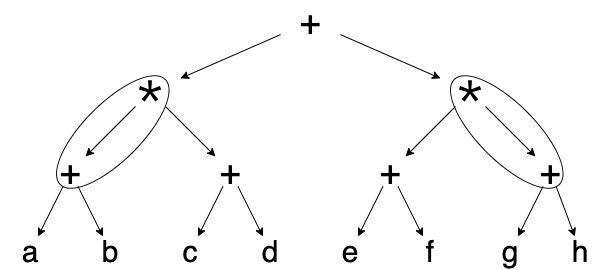

The diagram above was exported from draw.io. Its source (the exported page's mxGraphModel, read from the mxfile embedded in the PNG):
<mxGraphModel dx="946" dy="511" grid="1" gridSize="10" guides="1" tooltips="1" connect="1" arrows="1" fold="1" page="1" pageScale="1" pageWidth="850" pageHeight="1100" math="0" shadow="0">
  <root>
    <mxCell id="0" />
    <mxCell id="1" parent="0" />
    <mxCell id="8F54xXVPk5Ag87NQUpHN-100" value="&lt;span style=&quot;font-size: 36px&quot;&gt;+&lt;/span&gt;" style="text;html=1;strokeColor=none;fillColor=none;align=center;verticalAlign=middle;whiteSpace=wrap;rounded=0;spacing=0;" vertex="1" parent="1">
      <mxGeometry x="290" y="20" width="60" height="30" as="geometry" />
    </mxCell>
    <mxCell id="8F54xXVPk5Ag87NQUpHN-101" value="&lt;span style=&quot;font-size: 36px&quot;&gt;＊&lt;/span&gt;" style="text;html=1;strokeColor=none;fillColor=none;align=center;verticalAlign=middle;whiteSpace=wrap;rounded=0;spacing=0;" vertex="1" parent="1">
      <mxGeometry x="130" y="90" width="60" height="30" as="geometry" />
    </mxCell>
    <mxCell id="8F54xXVPk5Ag87NQUpHN-102" value="&lt;span style=&quot;font-size: 36px&quot;&gt;＊&lt;/span&gt;" style="text;html=1;strokeColor=none;fillColor=none;align=center;verticalAlign=middle;whiteSpace=wrap;rounded=0;spacing=0;" vertex="1" parent="1">
      <mxGeometry x="450" y="90" width="60" height="30" as="geometry" />
    </mxCell>
    <mxCell id="8F54xXVPk5Ag87NQUpHN-103" value="&lt;span style=&quot;font-size: 36px&quot;&gt;+&lt;/span&gt;" style="text;html=1;strokeColor=none;fillColor=none;align=center;verticalAlign=middle;whiteSpace=wrap;rounded=0;spacing=0;" vertex="1" parent="1">
      <mxGeometry x="50" y="170" width="60" height="30" as="geometry" />
    </mxCell>
    <mxCell id="8F54xXVPk5Ag87NQUpHN-104" value="&lt;span style=&quot;font-size: 36px&quot;&gt;+&lt;/span&gt;" style="text;html=1;strokeColor=none;fillColor=none;align=center;verticalAlign=middle;whiteSpace=wrap;rounded=0;spacing=0;" vertex="1" parent="1">
      <mxGeometry x="210" y="170" width="60" height="30" as="geometry" />
    </mxCell>
    <mxCell id="8F54xXVPk5Ag87NQUpHN-105" value="&lt;span style=&quot;font-size: 36px&quot;&gt;+&lt;/span&gt;" style="text;html=1;strokeColor=none;fillColor=none;align=center;verticalAlign=middle;whiteSpace=wrap;rounded=0;spacing=0;" vertex="1" parent="1">
      <mxGeometry x="370" y="170" width="60" height="30" as="geometry" />
    </mxCell>
    <mxCell id="8F54xXVPk5Ag87NQUpHN-106" value="&lt;span style=&quot;font-size: 36px&quot;&gt;+&lt;/span&gt;" style="text;html=1;strokeColor=none;fillColor=none;align=center;verticalAlign=middle;whiteSpace=wrap;rounded=0;spacing=0;" vertex="1" parent="1">
      <mxGeometry x="530" y="170" width="60" height="30" as="geometry" />
    </mxCell>
    <mxCell id="8F54xXVPk5Ag87NQUpHN-107" value="" style="endArrow=classic;html=1;rounded=0;" edge="1" parent="1" source="8F54xXVPk5Ag87NQUpHN-100" target="8F54xXVPk5Ag87NQUpHN-101">
      <mxGeometry width="50" height="50" relative="1" as="geometry">
        <mxPoint x="160" y="390" as="sourcePoint" />
        <mxPoint x="210" y="340" as="targetPoint" />
      </mxGeometry>
    </mxCell>
    <mxCell id="8F54xXVPk5Ag87NQUpHN-108" value="" style="endArrow=classic;html=1;rounded=0;" edge="1" parent="1" source="8F54xXVPk5Ag87NQUpHN-100" target="8F54xXVPk5Ag87NQUpHN-102">
      <mxGeometry width="50" height="50" relative="1" as="geometry">
        <mxPoint x="308.18181818181824" y="60" as="sourcePoint" />
        <mxPoint x="250" y="100" as="targetPoint" />
      </mxGeometry>
    </mxCell>
    <mxCell id="8F54xXVPk5Ag87NQUpHN-109" value="" style="endArrow=classic;html=1;rounded=0;" edge="1" parent="1" source="8F54xXVPk5Ag87NQUpHN-101" target="8F54xXVPk5Ag87NQUpHN-103">
      <mxGeometry width="50" height="50" relative="1" as="geometry">
        <mxPoint x="312.8571428571429" y="60" as="sourcePoint" />
        <mxPoint x="267.1428571428571" y="100" as="targetPoint" />
      </mxGeometry>
    </mxCell>
    <mxCell id="8F54xXVPk5Ag87NQUpHN-110" value="" style="endArrow=classic;html=1;rounded=0;" edge="1" parent="1" source="8F54xXVPk5Ag87NQUpHN-101" target="8F54xXVPk5Ag87NQUpHN-104">
      <mxGeometry width="50" height="50" relative="1" as="geometry">
        <mxPoint x="322.8571428571429" y="70" as="sourcePoint" />
        <mxPoint x="277.1428571428571" y="110" as="targetPoint" />
      </mxGeometry>
    </mxCell>
    <mxCell id="8F54xXVPk5Ag87NQUpHN-111" value="" style="endArrow=classic;html=1;rounded=0;" edge="1" parent="1" source="8F54xXVPk5Ag87NQUpHN-102" target="8F54xXVPk5Ag87NQUpHN-105">
      <mxGeometry width="50" height="50" relative="1" as="geometry">
        <mxPoint x="332.8571428571429" y="80" as="sourcePoint" />
        <mxPoint x="287.1428571428571" y="120" as="targetPoint" />
      </mxGeometry>
    </mxCell>
    <mxCell id="8F54xXVPk5Ag87NQUpHN-112" value="" style="endArrow=classic;html=1;rounded=0;" edge="1" parent="1" source="8F54xXVPk5Ag87NQUpHN-102" target="8F54xXVPk5Ag87NQUpHN-106">
      <mxGeometry width="50" height="50" relative="1" as="geometry">
        <mxPoint x="342.8571428571429" y="90" as="sourcePoint" />
        <mxPoint x="297.1428571428571" y="130" as="targetPoint" />
      </mxGeometry>
    </mxCell>
    <mxCell id="8F54xXVPk5Ag87NQUpHN-113" value="&lt;span style=&quot;font-size: 30px;&quot;&gt;a&lt;/span&gt;" style="text;html=1;strokeColor=none;fillColor=none;align=center;verticalAlign=middle;whiteSpace=wrap;rounded=0;spacing=0;fontSize=30;" vertex="1" parent="1">
      <mxGeometry x="10" y="250" width="60" height="30" as="geometry" />
    </mxCell>
    <mxCell id="8F54xXVPk5Ag87NQUpHN-114" value="&lt;span style=&quot;font-size: 30px;&quot;&gt;b&lt;/span&gt;" style="text;html=1;strokeColor=none;fillColor=none;align=center;verticalAlign=middle;whiteSpace=wrap;rounded=0;spacing=0;fontSize=30;" vertex="1" parent="1">
      <mxGeometry x="90" y="250" width="60" height="30" as="geometry" />
    </mxCell>
    <mxCell id="8F54xXVPk5Ag87NQUpHN-115" value="&lt;span style=&quot;font-size: 30px;&quot;&gt;c&lt;/span&gt;" style="text;html=1;strokeColor=none;fillColor=none;align=center;verticalAlign=middle;whiteSpace=wrap;rounded=0;spacing=0;fontSize=30;" vertex="1" parent="1">
      <mxGeometry x="170" y="250" width="60" height="30" as="geometry" />
    </mxCell>
    <mxCell id="8F54xXVPk5Ag87NQUpHN-116" value="&lt;span style=&quot;font-size: 30px;&quot;&gt;d&lt;/span&gt;" style="text;html=1;strokeColor=none;fillColor=none;align=center;verticalAlign=middle;whiteSpace=wrap;rounded=0;spacing=0;fontSize=30;" vertex="1" parent="1">
      <mxGeometry x="250" y="250" width="60" height="30" as="geometry" />
    </mxCell>
    <mxCell id="8F54xXVPk5Ag87NQUpHN-117" value="&lt;span style=&quot;font-size: 30px;&quot;&gt;e&lt;/span&gt;" style="text;html=1;strokeColor=none;fillColor=none;align=center;verticalAlign=middle;whiteSpace=wrap;rounded=0;spacing=0;fontSize=30;" vertex="1" parent="1">
      <mxGeometry x="330" y="250" width="60" height="30" as="geometry" />
    </mxCell>
    <mxCell id="8F54xXVPk5Ag87NQUpHN-118" value="&lt;span style=&quot;font-size: 30px;&quot;&gt;f&lt;/span&gt;" style="text;html=1;strokeColor=none;fillColor=none;align=center;verticalAlign=middle;whiteSpace=wrap;rounded=0;spacing=0;fontSize=30;" vertex="1" parent="1">
      <mxGeometry x="410" y="250" width="60" height="30" as="geometry" />
    </mxCell>
    <mxCell id="8F54xXVPk5Ag87NQUpHN-119" value="&lt;span style=&quot;font-size: 30px;&quot;&gt;g&lt;/span&gt;" style="text;html=1;strokeColor=none;fillColor=none;align=center;verticalAlign=middle;whiteSpace=wrap;rounded=0;spacing=0;fontSize=30;" vertex="1" parent="1">
      <mxGeometry x="490" y="250" width="60" height="30" as="geometry" />
    </mxCell>
    <mxCell id="8F54xXVPk5Ag87NQUpHN-120" value="&lt;span style=&quot;font-size: 30px;&quot;&gt;h&lt;/span&gt;" style="text;html=1;strokeColor=none;fillColor=none;align=center;verticalAlign=middle;whiteSpace=wrap;rounded=0;spacing=0;fontSize=30;" vertex="1" parent="1">
      <mxGeometry x="560" y="250" width="60" height="30" as="geometry" />
    </mxCell>
    <mxCell id="8F54xXVPk5Ag87NQUpHN-121" value="" style="endArrow=classic;html=1;rounded=0;" edge="1" parent="1" source="8F54xXVPk5Ag87NQUpHN-103" target="8F54xXVPk5Ag87NQUpHN-113">
      <mxGeometry width="50" height="50" relative="1" as="geometry">
        <mxPoint x="360" y="290" as="sourcePoint" />
        <mxPoint x="410" y="240" as="targetPoint" />
      </mxGeometry>
    </mxCell>
    <mxCell id="8F54xXVPk5Ag87NQUpHN-122" value="" style="endArrow=classic;html=1;rounded=0;" edge="1" parent="1" source="8F54xXVPk5Ag87NQUpHN-103" target="8F54xXVPk5Ag87NQUpHN-114">
      <mxGeometry width="50" height="50" relative="1" as="geometry">
        <mxPoint x="20" y="430" as="sourcePoint" />
        <mxPoint x="70" y="380" as="targetPoint" />
      </mxGeometry>
    </mxCell>
    <mxCell id="8F54xXVPk5Ag87NQUpHN-123" value="" style="endArrow=classic;html=1;rounded=0;" edge="1" parent="1" source="8F54xXVPk5Ag87NQUpHN-104" target="8F54xXVPk5Ag87NQUpHN-115">
      <mxGeometry width="50" height="50" relative="1" as="geometry">
        <mxPoint x="90" y="420" as="sourcePoint" />
        <mxPoint x="180" y="210" as="targetPoint" />
      </mxGeometry>
    </mxCell>
    <mxCell id="8F54xXVPk5Ag87NQUpHN-124" value="" style="endArrow=classic;html=1;rounded=0;" edge="1" parent="1" source="8F54xXVPk5Ag87NQUpHN-104" target="8F54xXVPk5Ag87NQUpHN-116">
      <mxGeometry width="50" height="50" relative="1" as="geometry">
        <mxPoint x="180" y="420" as="sourcePoint" />
        <mxPoint x="230" y="370" as="targetPoint" />
      </mxGeometry>
    </mxCell>
    <mxCell id="8F54xXVPk5Ag87NQUpHN-125" value="" style="endArrow=classic;html=1;rounded=0;" edge="1" parent="1" source="8F54xXVPk5Ag87NQUpHN-105" target="8F54xXVPk5Ag87NQUpHN-117">
      <mxGeometry width="50" height="50" relative="1" as="geometry">
        <mxPoint x="250" y="440" as="sourcePoint" />
        <mxPoint x="350" y="200" as="targetPoint" />
      </mxGeometry>
    </mxCell>
    <mxCell id="8F54xXVPk5Ag87NQUpHN-126" value="" style="endArrow=classic;html=1;rounded=0;" edge="1" parent="1" source="8F54xXVPk5Ag87NQUpHN-105" target="8F54xXVPk5Ag87NQUpHN-118">
      <mxGeometry width="50" height="50" relative="1" as="geometry">
        <mxPoint x="370" y="410" as="sourcePoint" />
        <mxPoint x="420" y="360" as="targetPoint" />
      </mxGeometry>
    </mxCell>
    <mxCell id="8F54xXVPk5Ag87NQUpHN-127" value="" style="endArrow=classic;html=1;rounded=0;" edge="1" parent="1" source="8F54xXVPk5Ag87NQUpHN-106" target="8F54xXVPk5Ag87NQUpHN-119">
      <mxGeometry width="50" height="50" relative="1" as="geometry">
        <mxPoint x="470" y="400" as="sourcePoint" />
        <mxPoint x="520" y="350" as="targetPoint" />
      </mxGeometry>
    </mxCell>
    <mxCell id="8F54xXVPk5Ag87NQUpHN-128" value="" style="endArrow=classic;html=1;rounded=0;" edge="1" parent="1" source="8F54xXVPk5Ag87NQUpHN-106" target="8F54xXVPk5Ag87NQUpHN-120">
      <mxGeometry width="50" height="50" relative="1" as="geometry">
        <mxPoint x="520" y="440" as="sourcePoint" />
        <mxPoint x="570" y="390" as="targetPoint" />
      </mxGeometry>
    </mxCell>
    <mxCell id="8F54xXVPk5Ag87NQUpHN-129" value="" style="ellipse;whiteSpace=wrap;html=1;fillColor=none;rotation=-45;" vertex="1" parent="1">
      <mxGeometry x="48" y="117.00999999999999" width="148.54" height="56.99" as="geometry" />
    </mxCell>
    <mxCell id="8F54xXVPk5Ag87NQUpHN-130" value="" style="ellipse;whiteSpace=wrap;html=1;fillColor=none;rotation=45;" vertex="1" parent="1">
      <mxGeometry x="442" y="117.00999999999999" width="148.54" height="56.99" as="geometry" />
    </mxCell>
  </root>
</mxGraphModel>